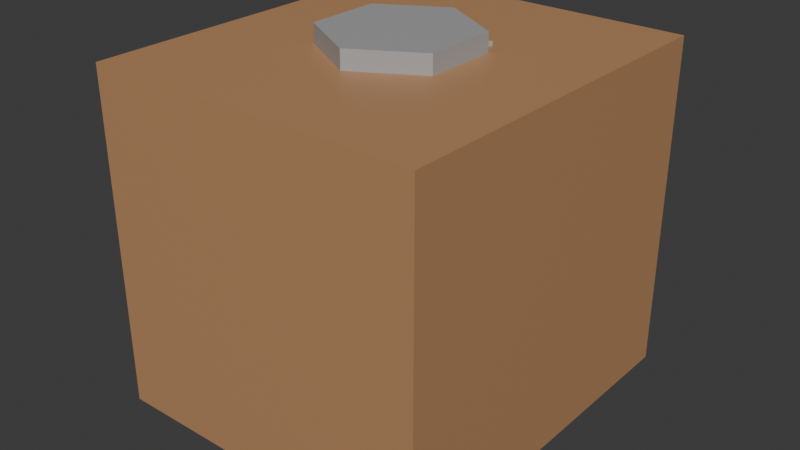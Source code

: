# Source: transmision_box.blend  (saved by Blender 5.0.118; exported with 4.5.12 LTS)
import bpy
from mathutils import Matrix  # noqa: F401  (used for matrix-valued properties, if any)

bpy.ops.wm.read_factory_settings(use_empty=True)
scene = bpy.context.scene
scene.name = 'Scene'

# ---- collections
col_collection = bpy.data.collections.new('Collection'); scene.collection.children.link(col_collection)

# ---- materials (node trees are filled in below, after node groups)
mat_basemetal_001 = bpy.data.materials.new('BaseMetal.001')
mat_basemetal_001.alpha_threshold = 0.0
mat_basemetal_001.use_backface_culling_lightprobe_volume = False
mat_basemetal_001.roughness = 0.5
mat_basemetal_001.line_color = (0.0, 0.0, 0.0, 1.0)
mat_material = bpy.data.materials.new('Material')
mat_material.use_backface_culling_lightprobe_volume = False
mat_basemetal = bpy.data.materials.new('BaseMetal')
mat_basemetal.alpha_threshold = 0.0
mat_basemetal.use_backface_culling_lightprobe_volume = False
mat_basemetal.roughness = 0.5
mat_basemetal.line_color = (0.0, 0.0, 0.0, 1.0)

# ---- material node trees
mat_basemetal_001.use_nodes = True; mat_basemetal_001.node_tree.nodes.clear()
_N = mat_basemetal_001.node_tree.nodes; _L = mat_basemetal_001.node_tree.links
n0 = _N.new('ShaderNodeOutputMaterial'); n0.name = 'Material Output'; n0.location = (200, 100)
n1 = _N.new('ShaderNodeBsdfPrincipled'); n1.name = 'Principled BSDF'; n1.location = (-200, 100)
n1.inputs[0].default_value = (0.3966, 0.3966, 0.3966, 1.0)
n1.inputs[3].default_value = 1.45
_L.new(n1.outputs[0], n0.inputs[0])
n0.is_active_output = True
mat_material.use_nodes = True; mat_material.node_tree.nodes.clear()
_N = mat_material.node_tree.nodes; _L = mat_material.node_tree.links
n0 = _N.new('ShaderNodeBsdfPrincipled'); n0.name = 'Principled BSDF'; n0.location = (-200, 100)
n0.inputs[0].default_value = (0.491, 0.2623, 0.1248, 1.0)
n1 = _N.new('ShaderNodeOutputMaterial'); n1.name = 'Material Output'; n1.location = (200, 100)
_L.new(n0.outputs[0], n1.inputs[0])
n1.is_active_output = True
mat_basemetal.use_nodes = True; mat_basemetal.node_tree.nodes.clear()
_N = mat_basemetal.node_tree.nodes; _L = mat_basemetal.node_tree.links
n0 = _N.new('ShaderNodeOutputMaterial'); n0.name = 'Material Output'; n0.location = (200, 100)
n1 = _N.new('ShaderNodeBsdfPrincipled'); n1.name = 'Principled BSDF'; n1.location = (-200, 100)
n1.inputs[0].default_value = (0.3966, 0.3966, 0.3966, 1.0)
n1.inputs[3].default_value = 1.45
_L.new(n1.outputs[0], n0.inputs[0])
n0.is_active_output = True

# ---- world
world_world = bpy.data.worlds.new('World'); scene.world = world_world
world_world.use_nodes = True; world_world.node_tree.nodes.clear()
_N = world_world.node_tree.nodes; _L = world_world.node_tree.links
n0 = _N.new('ShaderNodeOutputWorld'); n0.name = 'World Output'; n0.location = (200, 100)
n1 = _N.new('ShaderNodeBackground'); n1.name = 'Background'; n1.location = (-200, 100)
n1.inputs[0].default_value = (0.05088, 0.05088, 0.05088, 1.0)
_L.new(n1.outputs[0], n0.inputs[0])
n0.is_active_output = True
world_world.color = (0.05088, 0.05088, 0.05088)
world_world.sun_shadow_jitter_overblur = 0.0

# ---- meshes
me_cylinder_003 = bpy.data.meshes.new('Cylinder.003')
me_cylinder_003.from_pydata([(0.0, 0.2, -0.5), (-5.285e-08, 0.2, -0.2), (0.1732, 0.1, -0.5), (0.1732, 0.1, -0.2), (0.1732, -0.1, -0.5), (0.1732, -0.1, -0.2), (0.0, -0.2, -0.5), (-5.285e-08, -0.2, -0.2), (-0.1732, -0.1, -0.5), (-0.1732, -0.1, -0.2), (-0.1732, 0.1, -0.5), (-0.1732, 0.1, -0.2)], [], [(0, 1, 3, 2), (2, 3, 5, 4), (4, 5, 7, 6), (6, 7, 9, 8), (3, 1, 11, 9, 7, 5), (8, 9, 11, 10), (10, 11, 1, 0), (0, 2, 4, 6, 8, 10)])
_uv = me_cylinder_003.uv_layers.new(name='UVMap')
_uv.uv.foreach_set('vector', [1.0, 0.5, 1.0, 1.0, 0.8333, 1.0, 0.8333, 0.5, 0.8333, 0.5, 0.8333, 1.0, 0.6667, 1.0, 0.6667, 0.5, 0.6667, 0.5, 0.6667, 1.0, 0.5, 1.0, 0.5, 0.5, 0.5, 0.5, 0.5, 1.0, 0.3333, 1.0, 0.3333, 0.5, 0.4578, 0.37, 0.25, 0.49, 0.04215, 0.37, 0.04215, 0.13, 0.25, 0.01, 0.4578, 0.13, 0.3333, 0.5, 0.3333, 1.0, 0.1667, 1.0, 0.1667, 0.5, 0.1667, 0.5, 0.1667, 1.0, -8.941e-08, 1.0, -8.941e-08, 0.5, 0.75, 0.49, 0.9578, 0.37, 0.9578, 0.13, 0.75, 0.01, 0.5422, 0.13, 0.5422, 0.37])
me_cylinder_003.materials.append(mat_basemetal_001)
me_cylinder_003.update()
me_cylinder_004 = bpy.data.meshes.new('Cylinder.004')
me_cylinder_004.from_pydata([(0.0, 0.2, -0.5), (-5.285e-08, 0.2, -0.2), (0.1732, 0.1, -0.5), (0.1732, 0.1, -0.2), (0.1732, -0.1, -0.5), (0.1732, -0.1, -0.2), (0.0, -0.2, -0.5), (-5.285e-08, -0.2, -0.2), (-0.1732, -0.1, -0.5), (-0.1732, -0.1, -0.2), (-0.1732, 0.1, -0.5), (-0.1732, 0.1, -0.2)], [], [(0, 1, 3, 2), (2, 3, 5, 4), (4, 5, 7, 6), (6, 7, 9, 8), (3, 1, 11, 9, 7, 5), (8, 9, 11, 10), (10, 11, 1, 0), (0, 2, 4, 6, 8, 10)])
_uv = me_cylinder_004.uv_layers.new(name='UVMap')
_uv.uv.foreach_set('vector', [1.0, 0.5, 1.0, 1.0, 0.8333, 1.0, 0.8333, 0.5, 0.8333, 0.5, 0.8333, 1.0, 0.6667, 1.0, 0.6667, 0.5, 0.6667, 0.5, 0.6667, 1.0, 0.5, 1.0, 0.5, 0.5, 0.5, 0.5, 0.5, 1.0, 0.3333, 1.0, 0.3333, 0.5, 0.4578, 0.37, 0.25, 0.49, 0.04215, 0.37, 0.04215, 0.13, 0.25, 0.01, 0.4578, 0.13, 0.3333, 0.5, 0.3333, 1.0, 0.1667, 1.0, 0.1667, 0.5, 0.1667, 0.5, 0.1667, 1.0, -8.941e-08, 1.0, -8.941e-08, 0.5, 0.75, 0.49, 0.9578, 0.37, 0.9578, 0.13, 0.75, 0.01, 0.5422, 0.13, 0.5422, 0.37])
me_cylinder_004.materials.append(mat_basemetal_001)
me_cylinder_004.update()
me_cube = bpy.data.meshes.new('Cube')
me_cube.from_pydata([(-0.5, -0.5, -0.5), (-0.5, -0.5, 0.5), (-0.5, 0.5, -0.5), (-0.5, 0.5, 0.5), (0.5, -0.5, -0.5), (0.5, -0.5, 0.5), (0.5, 0.5, -0.5), (0.5, 0.5, 0.5)], [], [(0, 1, 3, 2), (2, 3, 7, 6), (6, 7, 5, 4), (4, 5, 1, 0), (2, 6, 4, 0), (7, 3, 1, 5)])
_uv = me_cube.uv_layers.new(name='UVMap')
_uv.uv.foreach_set('vector', [0.375, 0.0, 0.625, 0.0, 0.625, 0.25, 0.375, 0.25, 0.375, 0.25, 0.625, 0.25, 0.625, 0.5, 0.375, 0.5, 0.375, 0.5, 0.625, 0.5, 0.625, 0.75, 0.375, 0.75, 0.375, 0.75, 0.625, 0.75, 0.625, 1.0, 0.375, 1.0, 0.125, 0.5, 0.375, 0.5, 0.375, 0.75, 0.125, 0.75, 0.625, 0.5, 0.875, 0.5, 0.875, 0.75, 0.625, 0.75])
me_cube.materials.append(mat_material)
me_cube.update()
me_cube_001 = bpy.data.meshes.new('Cube.001')
me_cube_001.from_pydata([(0.0, -1.0, -1.0), (0.0, -1.0, 1.0), (-1.0, 1.0, -1.0), (-1.0, 1.0, 1.0), (0.0, -1.0, -1.0), (0.0, -1.0, 1.0), (1.0, 1.0, -1.0), (1.0, 1.0, 1.0)], [], [(0, 1, 3, 2), (2, 3, 7, 6), (6, 7, 5, 4), (4, 5, 1, 0), (2, 6, 4, 0), (7, 3, 1, 5)])
_uv = me_cube_001.uv_layers.new(name='UVMap')
_uv.uv.foreach_set('vector', [0.375, 0.0, 0.625, 0.0, 0.625, 0.25, 0.375, 0.25, 0.375, 0.25, 0.625, 0.25, 0.625, 0.5, 0.375, 0.5, 0.375, 0.5, 0.625, 0.5, 0.625, 0.75, 0.375, 0.75, 0.375, 0.75, 0.625, 0.75, 0.625, 1.0, 0.375, 1.0, 0.125, 0.5, 0.375, 0.5, 0.375, 0.75, 0.125, 0.75, 0.625, 0.5, 0.875, 0.5, 0.875, 0.75, 0.625, 0.75])
me_cube_001.materials.append(mat_basemetal)
me_cube_001.update()

# ---- objects
ob_port2 = bpy.data.objects.new('Port2', me_cylinder_003)
ob_port1 = bpy.data.objects.new('Port1', me_cylinder_004)
ob_cube = bpy.data.objects.new('Cube', me_cube)
ob_cube_001 = bpy.data.objects.new('Cube.001', me_cube_001)

# ---- transforms, parenting, visibility, modifiers, constraints
ob_port2.location = (0.0, 0.0, 0.0)
ob_port2.rotation_euler = (0.0, -1.192e-07, 0.0)
ob_port1.location = (0.0, 0.0, 0.0)
ob_port1.rotation_euler = (-0.0, 3.142, -0.0)
ob_cube.location = (0.0, 0.0, 0.0)
ob_cube.scale = (0.9, 1.0, 0.9)
ob_cube_001.location = (0.0, 0.0, 0.4506)
ob_cube_001.scale = (0.15, 0.15, 0.01)

# ---- collection membership
col_collection.objects.link(ob_port2)
col_collection.objects.link(ob_port1)
col_collection.objects.link(ob_cube)
col_collection.objects.link(ob_cube_001)

# ---- scene / render settings (as saved in the file)
scene.frame_start = 1; scene.frame_end = 250; scene.frame_set(1)
scene.render.engine = 'BLENDER_EEVEE_NEXT'
scene.render.bake_bias = 0.0
scene.render.bake_samples = 0
bpy.context.view_layer.update()

# ---- added for rendering (the .blend has no active camera and no usable light): camera, sun
cam_auto = bpy.data.cameras.new('AutoCamera')
cam_auto.lens = 50.0
cam_auto.sensor_width = 36.0
cam_auto.clip_end = 1000.0
ob_auto_camera = bpy.data.objects.new('AutoCamera', cam_auto)
scene.collection.objects.link(ob_auto_camera)
ob_auto_camera.location = (1.55096, -1.86115, 1.24077)
ob_auto_camera.rotation_euler = (1.09748, -7.21219e-08, 0.694738)
scene.camera = ob_auto_camera
light_auto_sun = bpy.data.lights.new('AutoSun', 'SUN')
light_auto_sun.energy = 3.0
light_auto_sun.angle = 0.0523599
ob_auto_sun = bpy.data.objects.new('AutoSun', light_auto_sun)
scene.collection.objects.link(ob_auto_sun)
ob_auto_sun.rotation_euler = (0.872665, 0.174533, 0.523599)
bpy.context.view_layer.update()
